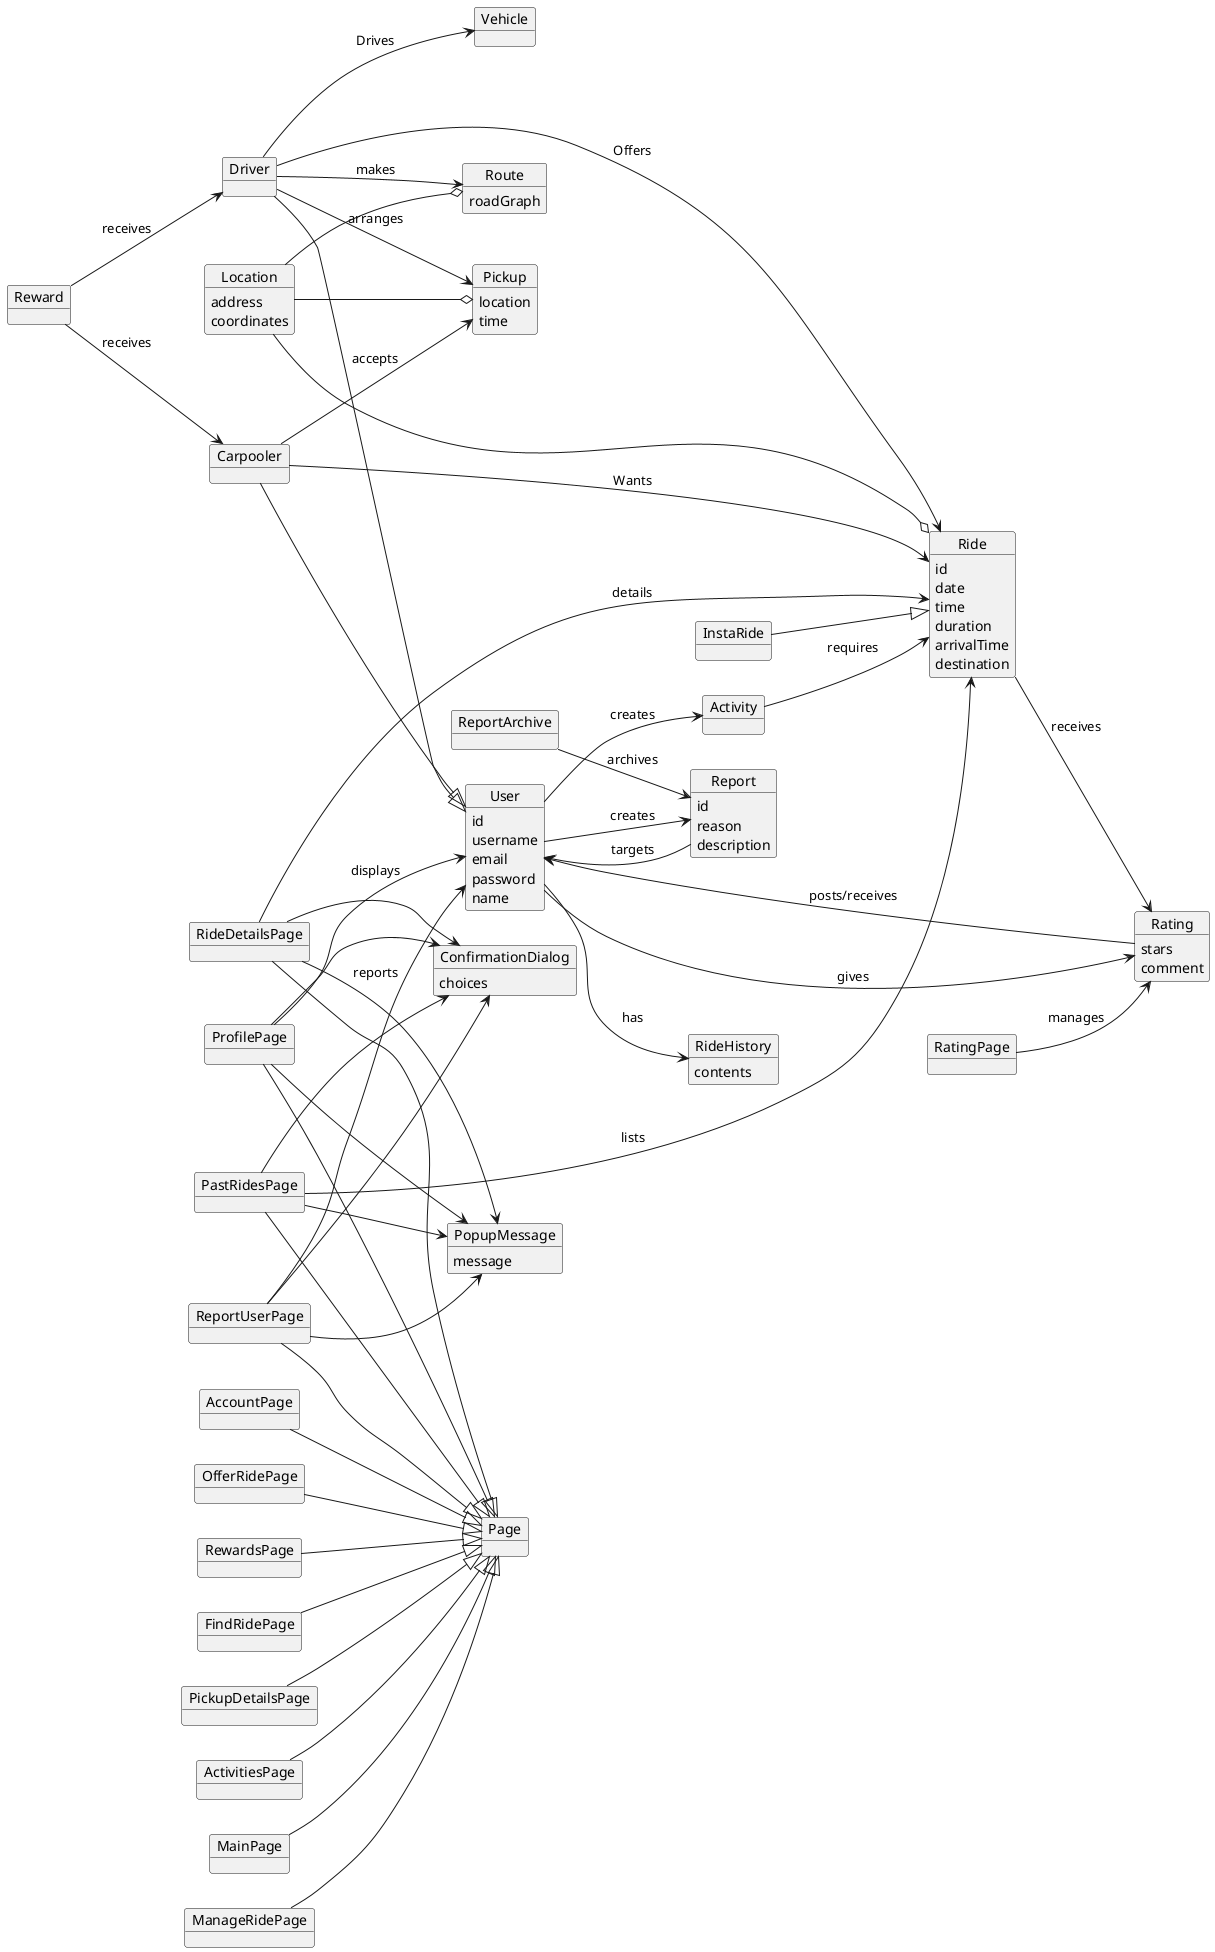

The diagram above was rendered by PlantUML. Its source (embedded in the PNG):
@startuml
left to right direction

object User {
    id
    username
    email
    password
    name
}

object Driver {
}

Driver --|> User

object Carpooler {
}

Carpooler --|> User

object Ride {
    id
    date
    time
    duration
    arrivalTime
    destination
}

object Vehicle {
}

Driver --> Vehicle : "Drives"

Carpooler --> Ride : "Wants"
Driver --> Ride : "Offers"

object RideHistory {
    contents
}

User --> RideHistory : "has"

object Rating {
    stars
    comment
}

User --> Rating : "gives"
Ride --> Rating : "receives"
Rating --> User : "posts/receives"

object Report {
    id
    reason
    description
}

User --> Report : "creates"
Report --> User : "targets"

object ReportArchive {
}

ReportArchive --> Report : "archives"

object Pickup {
    location
    time
}

Driver --> Pickup : "arranges"
Carpooler --> Pickup : "accepts"

object Reward {
}

Reward --> Driver : "receives"
Reward --> Carpooler : "receives"

object Route {
    roadGraph
}

Driver --> Route : "makes"

object Location {
    address
    coordinates
}

Location --o Ride
Location --o Pickup
Location --o Route

object Activity {
}

User --> Activity : "creates"
Activity --> Ride : "requires"

object InstaRide {
}

InstaRide --|> Ride

object ProfilePage {
}

ProfilePage --> User : "displays"

object ReportUserPage {
}

ReportUserPage --> User : "reports"

object PastRidesPage {
}

PastRidesPage --> Ride : "lists"

object RideDetailsPage {
}

RideDetailsPage --> Ride : "details"

object RatingPage {
}

RatingPage --> Rating : "manages"

object PopupMessage {
    message
}

object ConfirmationDialog {
    choices
}

PastRidesPage --> PopupMessage
RideDetailsPage --> PopupMessage
ReportUserPage --> PopupMessage
ProfilePage --> PopupMessage

PastRidesPage --> ConfirmationDialog
RideDetailsPage --> ConfirmationDialog
ReportUserPage --> ConfirmationDialog
ProfilePage --> ConfirmationDialog

object MainPage {

}

object ManageRidePage {

}

object AccountPage {

}

object OfferRidePage {

}

object RewardsPage {

}

object FindRidePage {

}

object PickupDetailsPage {

}

object ActivitiesPage {

}


object Page {

}

MainPage --|> Page
ManageRidePage --|> Page
AccountPage --|> Page
OfferRidePage --|> Page
RewardsPage --|> Page
FindRidePage --|> Page
PickupDetailsPage --|> Page
ActivitiesPage --|> Page
PastRidesPage --|> Page
RideDetailsPage --|> Page
ReportUserPage --|> Page
ProfilePage --|> Page


@enduml